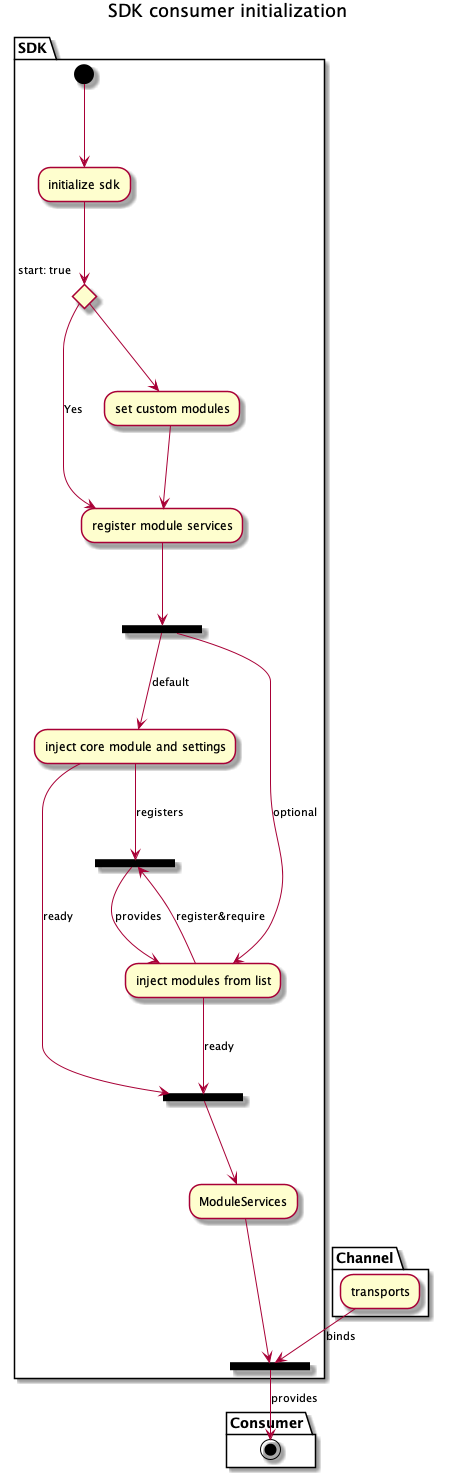

The diagram above was rendered by PlantUML. Its source (embedded in the PNG):
@startuml
title SDK consumer initialization
partition SDK {
(*)  --> "initialize sdk"
If "start: true"
--> [Yes] "register module services"
else
--> "set custom modules"
--> "register module services"
Endif
--> ===Modules===
--> [default] "inject core module and settings"
--> [ready] ===customModules===
===Modules=== --> [optional] "inject modules from list"
-->[ready]===customModules===
--> ModuleServices
--> ===ServiceChannels==

"inject core module and settings" --> [registers] ===DIContainer===
"inject modules from list" --> [register&require] ===DIContainer===
===DIContainer=== --> [provides] "inject modules from list"
}

partition Channel {
 transports --> [binds] ===ServiceChannels==
}

partition Consumer {
===ServiceChannels== -->[provides](*)

}

@enduml